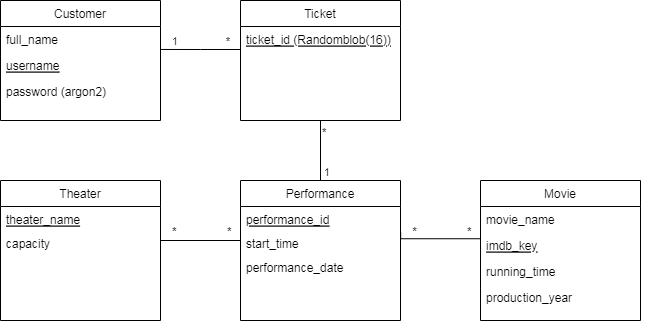

The diagram above was exported from draw.io. Its source (the exported page's mxGraphModel, read from the mxfile embedded in the PNG):
<mxGraphModel dx="890" dy="379" grid="1" gridSize="10" guides="1" tooltips="1" connect="1" arrows="1" fold="1" page="1" pageScale="1" pageWidth="827" pageHeight="1169" math="0" shadow="0">
  <root>
    <mxCell id="WIyWlLk6GJQsqaUBKTNV-0" />
    <mxCell id="WIyWlLk6GJQsqaUBKTNV-1" parent="WIyWlLk6GJQsqaUBKTNV-0" />
    <mxCell id="zkfFHV4jXpPFQw0GAbJ--6" value="Customer" style="swimlane;fontStyle=0;align=center;verticalAlign=top;childLayout=stackLayout;horizontal=1;startSize=26;horizontalStack=0;resizeParent=1;resizeLast=0;collapsible=1;marginBottom=0;rounded=0;shadow=0;strokeWidth=1;" parent="WIyWlLk6GJQsqaUBKTNV-1" vertex="1">
      <mxGeometry x="40" y="160" width="160" height="120" as="geometry">
        <mxRectangle x="130" y="380" width="160" height="26" as="alternateBounds" />
      </mxGeometry>
    </mxCell>
    <mxCell id="zkfFHV4jXpPFQw0GAbJ--8" value="full_name" style="text;align=left;verticalAlign=top;spacingLeft=4;spacingRight=4;overflow=hidden;rotatable=0;points=[[0,0.5],[1,0.5]];portConstraint=eastwest;rounded=0;shadow=0;html=0;" parent="zkfFHV4jXpPFQw0GAbJ--6" vertex="1">
      <mxGeometry y="26" width="160" height="26" as="geometry" />
    </mxCell>
    <mxCell id="zkfFHV4jXpPFQw0GAbJ--7" value="username" style="text;align=left;verticalAlign=top;spacingLeft=4;spacingRight=4;overflow=hidden;rotatable=0;points=[[0,0.5],[1,0.5]];portConstraint=eastwest;fontStyle=4" parent="zkfFHV4jXpPFQw0GAbJ--6" vertex="1">
      <mxGeometry y="52" width="160" height="26" as="geometry" />
    </mxCell>
    <mxCell id="zkfFHV4jXpPFQw0GAbJ--11" value="password (argon2)" style="text;align=left;verticalAlign=top;spacingLeft=4;spacingRight=4;overflow=hidden;rotatable=0;points=[[0,0.5],[1,0.5]];portConstraint=eastwest;" parent="zkfFHV4jXpPFQw0GAbJ--6" vertex="1">
      <mxGeometry y="78" width="160" height="26" as="geometry" />
    </mxCell>
    <mxCell id="zkfFHV4jXpPFQw0GAbJ--13" value="Ticket" style="swimlane;fontStyle=0;align=center;verticalAlign=top;childLayout=stackLayout;horizontal=1;startSize=26;horizontalStack=0;resizeParent=1;resizeLast=0;collapsible=1;marginBottom=0;rounded=0;shadow=0;strokeWidth=1;" parent="WIyWlLk6GJQsqaUBKTNV-1" vertex="1">
      <mxGeometry x="280" y="160" width="160" height="120" as="geometry">
        <mxRectangle x="340" y="380" width="170" height="26" as="alternateBounds" />
      </mxGeometry>
    </mxCell>
    <mxCell id="zkfFHV4jXpPFQw0GAbJ--14" value="ticket_id (Randomblob(16))" style="text;align=left;verticalAlign=top;spacingLeft=4;spacingRight=4;overflow=hidden;rotatable=0;points=[[0,0.5],[1,0.5]];portConstraint=eastwest;fontStyle=4" parent="zkfFHV4jXpPFQw0GAbJ--13" vertex="1">
      <mxGeometry y="26" width="160" height="24" as="geometry" />
    </mxCell>
    <mxCell id="zkfFHV4jXpPFQw0GAbJ--17" value="Movie" style="swimlane;fontStyle=0;align=center;verticalAlign=top;childLayout=stackLayout;horizontal=1;startSize=26;horizontalStack=0;resizeParent=1;resizeLast=0;collapsible=1;marginBottom=0;rounded=0;shadow=0;strokeWidth=1;" parent="WIyWlLk6GJQsqaUBKTNV-1" vertex="1">
      <mxGeometry x="520" y="340" width="160" height="140" as="geometry">
        <mxRectangle x="508" y="120" width="160" height="26" as="alternateBounds" />
      </mxGeometry>
    </mxCell>
    <mxCell id="zkfFHV4jXpPFQw0GAbJ--18" value="movie_name" style="text;align=left;verticalAlign=top;spacingLeft=4;spacingRight=4;overflow=hidden;rotatable=0;points=[[0,0.5],[1,0.5]];portConstraint=eastwest;" parent="zkfFHV4jXpPFQw0GAbJ--17" vertex="1">
      <mxGeometry y="26" width="160" height="26" as="geometry" />
    </mxCell>
    <mxCell id="zkfFHV4jXpPFQw0GAbJ--19" value="imdb_key" style="text;align=left;verticalAlign=top;spacingLeft=4;spacingRight=4;overflow=hidden;rotatable=0;points=[[0,0.5],[1,0.5]];portConstraint=eastwest;rounded=0;shadow=0;html=0;fontStyle=4;strokeWidth=13;fontSize=12;" parent="zkfFHV4jXpPFQw0GAbJ--17" vertex="1">
      <mxGeometry y="52" width="160" height="26" as="geometry" />
    </mxCell>
    <mxCell id="zkfFHV4jXpPFQw0GAbJ--20" value="running_time" style="text;align=left;verticalAlign=top;spacingLeft=4;spacingRight=4;overflow=hidden;rotatable=0;points=[[0,0.5],[1,0.5]];portConstraint=eastwest;rounded=0;shadow=0;html=0;fontStyle=0" parent="zkfFHV4jXpPFQw0GAbJ--17" vertex="1">
      <mxGeometry y="78" width="160" height="26" as="geometry" />
    </mxCell>
    <mxCell id="zkfFHV4jXpPFQw0GAbJ--21" value="production_year" style="text;align=left;verticalAlign=top;spacingLeft=4;spacingRight=4;overflow=hidden;rotatable=0;points=[[0,0.5],[1,0.5]];portConstraint=eastwest;rounded=0;shadow=0;html=0;" parent="zkfFHV4jXpPFQw0GAbJ--17" vertex="1">
      <mxGeometry y="104" width="160" height="26" as="geometry" />
    </mxCell>
    <mxCell id="zkfFHV4jXpPFQw0GAbJ--26" value="" style="endArrow=none;shadow=0;strokeWidth=1;rounded=0;endFill=0;edgeStyle=elbowEdgeStyle;elbow=vertical;exitX=1;exitY=0.5;exitDx=0;exitDy=0;entryX=0;entryY=0.5;entryDx=0;entryDy=0;" parent="WIyWlLk6GJQsqaUBKTNV-1" source="KtVz3DI--5dAzTnlj57l-13" target="KtVz3DI--5dAzTnlj57l-2" edge="1">
      <mxGeometry x="0.5" y="41" relative="1" as="geometry">
        <mxPoint x="210" y="390" as="sourcePoint" />
        <mxPoint x="250" y="390" as="targetPoint" />
        <mxPoint x="-40" y="32" as="offset" />
        <Array as="points">
          <mxPoint x="240" y="400" />
        </Array>
      </mxGeometry>
    </mxCell>
    <mxCell id="zkfFHV4jXpPFQw0GAbJ--27" value="*" style="resizable=0;align=left;verticalAlign=bottom;labelBackgroundColor=none;fontSize=12;" parent="zkfFHV4jXpPFQw0GAbJ--26" connectable="0" vertex="1">
      <mxGeometry x="-1" relative="1" as="geometry">
        <mxPoint x="10" y="-2" as="offset" />
      </mxGeometry>
    </mxCell>
    <mxCell id="zkfFHV4jXpPFQw0GAbJ--28" value="*" style="resizable=0;align=right;verticalAlign=bottom;labelBackgroundColor=none;fontSize=12;" parent="zkfFHV4jXpPFQw0GAbJ--26" connectable="0" vertex="1">
      <mxGeometry x="1" relative="1" as="geometry">
        <mxPoint x="-7" y="-2" as="offset" />
      </mxGeometry>
    </mxCell>
    <mxCell id="nktM1_-sEWM7I9SnQ13J-9" value="" style="endArrow=none;html=1;edgeStyle=orthogonalEdgeStyle;rounded=0;exitX=0.997;exitY=0.883;exitDx=0;exitDy=0;exitPerimeter=0;entryX=0;entryY=0.5;entryDx=0;entryDy=0;" parent="WIyWlLk6GJQsqaUBKTNV-1" source="zkfFHV4jXpPFQw0GAbJ--8" target="zkfFHV4jXpPFQw0GAbJ--14" edge="1">
      <mxGeometry relative="1" as="geometry">
        <mxPoint x="240" y="210" as="sourcePoint" />
        <mxPoint x="280" y="210" as="targetPoint" />
        <Array as="points">
          <mxPoint x="240" y="209" />
          <mxPoint x="240" y="209" />
        </Array>
      </mxGeometry>
    </mxCell>
    <mxCell id="nktM1_-sEWM7I9SnQ13J-10" value="1" style="edgeLabel;resizable=0;html=1;align=left;verticalAlign=bottom;" parent="nktM1_-sEWM7I9SnQ13J-9" connectable="0" vertex="1">
      <mxGeometry x="-1" relative="1" as="geometry">
        <mxPoint x="10" as="offset" />
      </mxGeometry>
    </mxCell>
    <mxCell id="nktM1_-sEWM7I9SnQ13J-11" value="*" style="edgeLabel;resizable=0;html=1;align=right;verticalAlign=bottom;" parent="nktM1_-sEWM7I9SnQ13J-9" connectable="0" vertex="1">
      <mxGeometry x="1" relative="1" as="geometry">
        <mxPoint x="-10" y="12" as="offset" />
      </mxGeometry>
    </mxCell>
    <mxCell id="pNZ08nUUEdHYgK3Oyp6f-16" value="" style="endArrow=none;html=1;edgeStyle=orthogonalEdgeStyle;rounded=0;exitX=0.5;exitY=1;exitDx=0;exitDy=0;entryX=0.5;entryY=0;entryDx=0;entryDy=0;" parent="WIyWlLk6GJQsqaUBKTNV-1" source="zkfFHV4jXpPFQw0GAbJ--13" edge="1" target="KtVz3DI--5dAzTnlj57l-0">
      <mxGeometry relative="1" as="geometry">
        <mxPoint x="450" y="270" as="sourcePoint" />
        <mxPoint x="360" y="330" as="targetPoint" />
      </mxGeometry>
    </mxCell>
    <mxCell id="pNZ08nUUEdHYgK3Oyp6f-17" value="*" style="edgeLabel;resizable=0;html=1;align=left;verticalAlign=bottom;" parent="pNZ08nUUEdHYgK3Oyp6f-16" connectable="0" vertex="1">
      <mxGeometry x="-1" relative="1" as="geometry">
        <mxPoint y="20" as="offset" />
      </mxGeometry>
    </mxCell>
    <mxCell id="pNZ08nUUEdHYgK3Oyp6f-18" value="1" style="edgeLabel;resizable=0;html=1;align=right;verticalAlign=bottom;" parent="pNZ08nUUEdHYgK3Oyp6f-16" connectable="0" vertex="1">
      <mxGeometry x="1" relative="1" as="geometry">
        <mxPoint x="10" as="offset" />
      </mxGeometry>
    </mxCell>
    <mxCell id="KtVz3DI--5dAzTnlj57l-0" value="Performance" style="swimlane;fontStyle=0;align=center;verticalAlign=top;childLayout=stackLayout;horizontal=1;startSize=26;horizontalStack=0;resizeParent=1;resizeLast=0;collapsible=1;marginBottom=0;rounded=0;shadow=0;strokeWidth=1;" vertex="1" parent="WIyWlLk6GJQsqaUBKTNV-1">
      <mxGeometry x="280" y="340" width="160" height="140" as="geometry">
        <mxRectangle x="340" y="380" width="170" height="26" as="alternateBounds" />
      </mxGeometry>
    </mxCell>
    <mxCell id="KtVz3DI--5dAzTnlj57l-1" value="performance_id&#10;" style="text;align=left;verticalAlign=top;spacingLeft=4;spacingRight=4;overflow=hidden;rotatable=0;points=[[0,0.5],[1,0.5]];portConstraint=eastwest;fontStyle=4" vertex="1" parent="KtVz3DI--5dAzTnlj57l-0">
      <mxGeometry y="26" width="160" height="24" as="geometry" />
    </mxCell>
    <mxCell id="KtVz3DI--5dAzTnlj57l-2" value="start_time" style="text;align=left;verticalAlign=top;spacingLeft=4;spacingRight=4;overflow=hidden;rotatable=0;points=[[0,0.5],[1,0.5]];portConstraint=eastwest;fontStyle=0" vertex="1" parent="KtVz3DI--5dAzTnlj57l-0">
      <mxGeometry y="50" width="160" height="24" as="geometry" />
    </mxCell>
    <mxCell id="KtVz3DI--5dAzTnlj57l-8" value="performance_date" style="text;align=left;verticalAlign=top;spacingLeft=4;spacingRight=4;overflow=hidden;rotatable=0;points=[[0,0.5],[1,0.5]];portConstraint=eastwest;fontStyle=0" vertex="1" parent="KtVz3DI--5dAzTnlj57l-0">
      <mxGeometry y="74" width="160" height="24" as="geometry" />
    </mxCell>
    <mxCell id="KtVz3DI--5dAzTnlj57l-3" value="" style="endArrow=none;shadow=0;strokeWidth=1;rounded=0;endFill=0;edgeStyle=elbowEdgeStyle;elbow=vertical;exitX=1.001;exitY=0.085;exitDx=0;exitDy=0;entryX=0;entryY=0.5;entryDx=0;entryDy=0;exitPerimeter=0;" edge="1" parent="WIyWlLk6GJQsqaUBKTNV-1" source="KtVz3DI--5dAzTnlj57l-2" target="zkfFHV4jXpPFQw0GAbJ--19">
      <mxGeometry x="0.5" y="41" relative="1" as="geometry">
        <mxPoint x="460" y="400" as="sourcePoint" />
        <mxPoint x="510" y="406" as="targetPoint" />
        <mxPoint x="-40" y="32" as="offset" />
        <Array as="points" />
      </mxGeometry>
    </mxCell>
    <mxCell id="KtVz3DI--5dAzTnlj57l-4" value="*" style="resizable=0;align=left;verticalAlign=bottom;labelBackgroundColor=none;fontSize=12;" connectable="0" vertex="1" parent="KtVz3DI--5dAzTnlj57l-3">
      <mxGeometry x="-1" relative="1" as="geometry">
        <mxPoint x="10" y="8" as="offset" />
      </mxGeometry>
    </mxCell>
    <mxCell id="KtVz3DI--5dAzTnlj57l-5" value="*" style="resizable=0;align=right;verticalAlign=bottom;labelBackgroundColor=none;fontSize=12;" connectable="0" vertex="1" parent="KtVz3DI--5dAzTnlj57l-3">
      <mxGeometry x="1" relative="1" as="geometry">
        <mxPoint x="-7" y="-5" as="offset" />
      </mxGeometry>
    </mxCell>
    <mxCell id="KtVz3DI--5dAzTnlj57l-10" value="Theater" style="swimlane;fontStyle=0;align=center;verticalAlign=top;childLayout=stackLayout;horizontal=1;startSize=26;horizontalStack=0;resizeParent=1;resizeLast=0;collapsible=1;marginBottom=0;rounded=0;shadow=0;strokeWidth=1;" vertex="1" parent="WIyWlLk6GJQsqaUBKTNV-1">
      <mxGeometry x="40" y="340" width="160" height="140" as="geometry">
        <mxRectangle x="340" y="380" width="170" height="26" as="alternateBounds" />
      </mxGeometry>
    </mxCell>
    <mxCell id="KtVz3DI--5dAzTnlj57l-11" value="theater_name" style="text;align=left;verticalAlign=top;spacingLeft=4;spacingRight=4;overflow=hidden;rotatable=0;points=[[0,0.5],[1,0.5]];portConstraint=eastwest;fontStyle=4" vertex="1" parent="KtVz3DI--5dAzTnlj57l-10">
      <mxGeometry y="26" width="160" height="24" as="geometry" />
    </mxCell>
    <mxCell id="KtVz3DI--5dAzTnlj57l-13" value="capacity" style="text;align=left;verticalAlign=top;spacingLeft=4;spacingRight=4;overflow=hidden;rotatable=0;points=[[0,0.5],[1,0.5]];portConstraint=eastwest;fontStyle=0" vertex="1" parent="KtVz3DI--5dAzTnlj57l-10">
      <mxGeometry y="50" width="160" height="24" as="geometry" />
    </mxCell>
  </root>
</mxGraphModel>